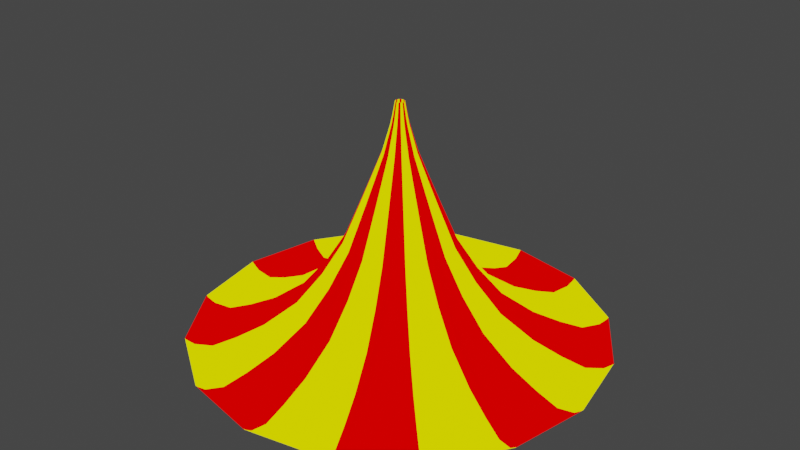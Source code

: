 # Source: FlyingCircusLona.blend  (saved by Blender 2.80.75; exported with 4.5.12 LTS)
import bpy
from mathutils import Matrix  # noqa: F401  (used for matrix-valued properties, if any)

bpy.ops.wm.read_factory_settings(use_empty=True)
scene = bpy.context.scene
scene.name = 'Scene'

# ---- collections
col_collection = bpy.data.collections.new('Collection'); scene.collection.children.link(col_collection)

# ---- images (referenced by path relative to the original .blend; pixels are not part of the script)
import os
ASSET_DIR = os.environ.get("B2B_ASSET_DIR", "")  # directory of the original .blend (textures are referenced by path, not embedded)
HERE = os.path.dirname(os.path.abspath(__file__))  # packed textures are extracted next to this script under _unpacked/

def load_image(name, relpath, width, height, colorspace="sRGB"):
    """Load a texture the original file referenced (path relative to the .blend, or extracted next to this script)."""
    p = next((c for c in (os.path.join(HERE, relpath), os.path.join(ASSET_DIR, relpath)) if relpath and os.path.exists(c)), "")
    if p:
        img = bpy.data.images.load(p, check_existing=True)
        img.name = name
    else:  # same state as the original file: an image datablock whose file is absent (Cycles renders it pink)
        img = bpy.data.images.new(name, width, height)
        img.source = "FILE"
        img.filepath = "//" + (relpath or name)
    img.colorspace_settings.name = colorspace
    return img
img_galaxytexture_png = load_image('GalaxyTexture.png', 'GalaxyTexture.png', 1024, 1024, 'sRGB')

# ---- materials (node trees are filled in below, after node groups)
mat_material_001 = bpy.data.materials.new('Material.001')
mat_material_001.use_transparent_shadow = False
mat_material_002 = bpy.data.materials.new('Material.002')
mat_material_002.use_transparent_shadow = False
mat_material_005 = bpy.data.materials.new('Material.005')
mat_material_005.use_transparent_shadow = False
mat_estrelado = bpy.data.materials.new('Estrelado')
mat_estrelado.use_transparent_shadow = False
mat_estrelado.diffuse_color = (1.0, 1.0, 1.0, 1.0)

# ---- material node trees
mat_material_001.use_nodes = True; mat_material_001.node_tree.nodes.clear()
_N = mat_material_001.node_tree.nodes; _L = mat_material_001.node_tree.links
n0 = _N.new('ShaderNodeOutputMaterial'); n0.name = 'Material Output'; n0.location = (300, 300)
n1 = _N.new('ShaderNodeEmission'); n1.name = 'Emission'; n1.location = (10, 300)
n1.inputs[0].default_value = (1.0, 0.0, 0.0, 1.0)
_L.new(n1.outputs[0], n0.inputs[0])
n0.is_active_output = True
mat_material_002.use_nodes = True; mat_material_002.node_tree.nodes.clear()
_N = mat_material_002.node_tree.nodes; _L = mat_material_002.node_tree.links
n0 = _N.new('ShaderNodeOutputMaterial'); n0.name = 'Material Output'; n0.location = (300, 300)
n1 = _N.new('ShaderNodeEmission'); n1.name = 'Emission'; n1.location = (10, 300)
n1.inputs[0].default_value = (0.0, 0.0, 0.0, 1.0)
_L.new(n1.outputs[0], n0.inputs[0])
n0.is_active_output = True
mat_material_005.use_nodes = True; mat_material_005.node_tree.nodes.clear()
_N = mat_material_005.node_tree.nodes; _L = mat_material_005.node_tree.links
n0 = _N.new('ShaderNodeOutputMaterial'); n0.name = 'Material Output'; n0.location = (300, 300)
n1 = _N.new('ShaderNodeEmission'); n1.name = 'Emission'; n1.location = (10, 300)
n1.inputs[0].default_value = (1.0, 1.0, 0.0, 1.0)
_L.new(n1.outputs[0], n0.inputs[0])
n0.is_active_output = True
mat_estrelado.use_nodes = True; mat_estrelado.node_tree.nodes.clear()
_N = mat_estrelado.node_tree.nodes; _L = mat_estrelado.node_tree.links
n0 = _N.new('ShaderNodeTexImage'); n0.name = 'Image Texture'; n0.location = (-114, 290)
n0.image = img_galaxytexture_png
n1 = _N.new('ShaderNodeOutputMaterial'); n1.name = 'Material Output'; n1.location = (271, 470)
n2 = _N.new('ShaderNodeEmission'); n2.name = 'Emission'; n2.location = (141, 309)
n2.inputs[0].default_value = (0.0, 0.0, 0.0, 1.0)
_L.new(n2.outputs[0], n1.inputs[0])
n1.is_active_output = True

# ---- world
world_world = bpy.data.worlds.new('World'); scene.world = world_world
world_world.use_nodes = True; world_world.node_tree.nodes.clear()
_N = world_world.node_tree.nodes; _L = world_world.node_tree.links
n0 = _N.new('ShaderNodeOutputWorld'); n0.name = 'World Output'; n0.location = (300, 300)
n1 = _N.new('ShaderNodeBackground'); n1.name = 'Background'; n1.location = (10, 300)
n1.inputs[0].default_value = (0.05088, 0.05088, 0.05088, 1.0)
_L.new(n1.outputs[0], n0.inputs[0])
n0.is_active_output = True
world_world.color = (0.05088, 0.05088, 0.05088)
world_world.use_sun_shadow = False
world_world.sun_shadow_jitter_overblur = 0.0

# ---- meshes
me_cylinder_043 = bpy.data.meshes.new('Cylinder.043')
me_cylinder_043.from_pydata([(-59.23, 143.0, 160.5), (-109.4, 109.4, 160.5), (-143.0, 59.23, 160.5), (-154.8, 0.0001031, 160.5), (-143.0, -59.23, 160.5), (-109.4, -109.4, 160.5), (-59.23, -143.0, 160.5), (-6.239e-05, -154.8, 160.5), (59.23, -143.0, 160.5), (109.4, -109.4, 160.5), (143.0, -59.23, 160.5), (154.8, -3.468e-05, 160.5), (143.0, 59.23, 160.5), (109.4, 109.4, 160.5), (59.23, 143.0, 160.5), (-1.196e-05, 154.8, 160.5), (-58.83, 142.0, 159.2), (-108.7, 108.7, 159.2), (-142.0, 58.83, 159.2), (-153.7, 0.0001024, 159.2), (-142.0, -58.83, 159.2), (-108.7, -108.7, 159.2), (-58.83, -142.0, 159.2), (-6.195e-05, -153.7, 159.2), (58.83, -142.0, 159.2), (108.7, -108.7, 159.2), (142.0, -58.83, 159.2), (153.7, -3.439e-05, 159.2), (142.0, 58.83, 159.2), (108.7, 108.7, 159.2), (58.83, 142.0, 159.2), (-1.186e-05, 153.7, 159.2), (-45.34, 109.4, 159.1), (-83.77, 83.77, 159.1), (-109.4, 45.34, 159.1), (-118.5, 8.068e-05, 159.1), (-109.4, -45.34, 159.1), (-83.77, -83.77, 159.1), (-45.34, -109.4, 159.1), (-4.689e-05, -118.5, 159.1), (45.34, -109.4, 159.1), (83.77, -83.77, 159.1), (109.4, -45.34, 159.1), (118.5, -2.477e-05, 159.1), (109.4, 45.34, 159.1), (83.77, 83.77, 159.1), (45.34, 109.4, 159.1), (-8.283e-06, 118.5, 159.1), (-7.615, 18.38, 281.1), (-14.07, 14.07, 281.1), (-18.38, 7.615, 281.1), (-19.9, 2.042e-05, 281.1), (-18.38, -7.615, 281.1), (-14.07, -14.07, 281.1), (-7.615, -18.38, 281.1), (-7.135e-06, -19.9, 281.1), (7.615, -18.38, 281.1), (14.07, -14.07, 281.1), (18.38, -7.615, 281.1), (19.9, 2.704e-06, 281.1), (18.38, 7.615, 281.1), (14.07, 14.07, 281.1), (7.615, 18.38, 281.1), (-6.517e-07, 19.9, 281.1), (-2.486, 6.002, 320.1), (-4.594, 4.594, 320.1), (-6.002, 2.486, 320.1), (-6.497, 1.252e-05, 320.1), (-6.002, -2.486, 320.1), (-4.594, -4.594, 320.1), (-2.486, -6.002, 320.1), (-1.799e-06, -6.497, 320.1), (2.486, -6.002, 320.1), (4.594, -4.594, 320.1), (6.002, -2.486, 320.1), (6.497, 6.741e-06, 320.1), (6.002, 2.486, 320.1), (4.594, 4.594, 320.1), (2.486, 6.002, 320.1), (3.175e-07, 6.497, 320.1), (-1.309, 3.161, 336.0), (-2.419, 2.419, 336.0), (-3.161, 1.309, 336.0), (-3.421, 1.072e-05, 336.0), (-3.161, -1.309, 336.0), (-2.419, -2.419, 336.0), (-1.309, -3.161, 336.0), (-5.449e-07, -3.421, 336.0), (1.309, -3.161, 336.0), (2.419, -2.419, 336.0), (3.161, -1.309, 336.0), (3.421, 7.672e-06, 336.0), (3.161, 1.309, 336.0), (2.419, 2.419, 336.0), (1.309, 3.161, 336.0), (5.698e-07, 3.421, 336.0), (8.67, -8.67, 300.3), (-11.33, 4.692, 300.3), (-12.26, 1.59e-05, 300.3), (11.33, -4.692, 300.3), (-11.33, -4.692, 300.3), (12.26, 4.983e-06, 300.3), (-8.67, -8.67, 300.3), (11.33, 4.692, 300.3), (-4.692, -11.33, 300.3), (-1.296e-07, 12.26, 300.3), (8.67, 8.67, 300.3), (-4.692, 11.33, 300.3), (-4.125e-06, -12.26, 300.3), (4.692, 11.33, 300.3), (-8.67, 8.67, 300.3), (4.692, -11.33, 300.3), (4.808, -1.991, 326.1), (-4.808, -1.991, 326.1), (5.204, 7.135e-06, 326.1), (-3.68, -3.68, 326.1), (4.808, 1.991, 326.1), (-1.991, -4.808, 326.1), (4.246e-07, 5.204, 326.1), (3.68, 3.68, 326.1), (-1.991, 4.808, 326.1), (-1.271e-06, -5.204, 326.1), (1.991, 4.808, 326.1), (-3.68, 3.68, 326.1), (1.991, -4.808, 326.1), (-4.808, 1.991, 326.1), (3.68, -3.68, 326.1), (-5.204, 1.177e-05, 326.1), (4.196, 7.44e-06, 331.5), (3.877, 1.606, 331.5), (2.967, 2.967, 331.5), (-8.599e-07, -4.196, 331.5), (1.606, -3.877, 331.5), (2.967, -2.967, 331.5), (3.877, -1.606, 331.5), (-3.877, -1.606, 331.5), (-2.967, -2.967, 331.5), (-1.606, -3.877, 331.5), (5.074e-07, 4.196, 331.5), (-1.606, 3.877, 331.5), (1.606, 3.877, 331.5), (-2.967, 2.967, 331.5), (-3.877, 1.606, 331.5), (-4.196, 1.117e-05, 331.5), (28.25, 68.19, 185.9), (-2.864e-05, -73.81, 185.9), (-52.19, 52.19, 185.9), (28.25, -68.19, 185.9), (-4.589e-06, 73.81, 185.9), (-68.19, 28.25, 185.9), (52.19, -52.19, 185.9), (-73.81, 5.323e-05, 185.9), (68.19, -28.25, 185.9), (-68.19, -28.25, 185.9), (73.81, -1.246e-05, 185.9), (-52.19, -52.19, 185.9), (68.19, 28.25, 185.9), (-28.25, -68.19, 185.9), (52.19, 52.19, 185.9), (-28.25, 68.19, 185.9), (137.0, 56.77, 155.2), (-56.77, -137.1, 155.2), (-1.132e-05, 148.3, 155.2), (104.9, 104.9, 155.2), (-56.77, 137.1, 155.2), (-5.966e-05, -148.3, 155.2), (56.77, 137.0, 155.2), (-104.9, 104.9, 155.2), (56.77, -137.1, 155.2), (-137.0, 56.77, 155.2), (104.9, -104.9, 155.2), (-148.3, 9.917e-05, 155.2), (137.0, -56.77, 155.2), (-137.1, -56.77, 155.2), (148.3, -3.287e-05, 155.2), (-104.9, -104.9, 155.2), (95.84, 95.84, 153.0), (-5.417e-05, -135.5, 153.0), (51.87, -125.2, 153.0), (95.84, -95.84, 153.0), (125.2, -51.87, 153.0), (135.5, -2.939e-05, 153.0), (125.2, 51.87, 153.0), (-51.87, -125.2, 153.0), (-1e-05, 135.5, 153.0), (-51.87, 125.2, 153.0), (51.87, 125.2, 153.0), (-95.84, 95.84, 153.0), (-125.2, 51.87, 153.0), (-135.5, 9.125e-05, 153.0), (-125.2, -51.87, 153.0), (-95.84, -95.84, 153.0), (15.28, -36.88, 232.6), (28.23, -28.23, 232.6), (36.88, -15.28, 232.6), (39.92, -3.026e-06, 232.6), (36.88, 15.28, 232.6), (28.23, 28.23, 232.6), (15.28, 36.88, 232.6), (-1.499e-05, -39.92, 232.6), (-28.23, 28.23, 232.6), (-1.982e-06, 39.92, 232.6), (-36.88, 15.28, 232.6), (-39.92, 3.25e-05, 232.6), (-36.88, -15.28, 232.6), (-28.23, -28.23, 232.6), (-15.28, -36.88, 232.6), (-15.28, 36.88, 232.6), (10.68, -25.79, 261.4), (19.74, -19.74, 261.4), (25.79, -10.68, 261.4), (27.92, 3.833e-07, 261.4), (25.79, 10.68, 261.4), (19.74, 19.74, 261.4), (10.68, 25.79, 261.4), (-1.025e-05, -27.92, 261.4), (-19.74, 19.74, 261.4), (-1.157e-06, 27.92, 261.4), (-25.79, 10.68, 261.4), (-27.92, 2.524e-05, 261.4), (-25.79, -10.68, 261.4), (-19.74, -19.74, 261.4), (-10.68, -25.79, 261.4), (-10.68, 25.79, 261.4), (37.52, 90.59, 168.6), (-3.85e-05, -98.06, 168.6), (-69.34, 69.34, 168.6), (-6.553e-06, 98.06, 168.6), (-90.59, 37.52, 168.6), (-98.06, 6.812e-05, 168.6), (-90.59, -37.52, 168.6), (-69.34, -69.34, 168.6), (-37.52, -90.59, 168.6), (-37.52, 90.59, 168.6), (37.52, -90.59, 168.6), (69.34, -69.34, 168.6), (90.59, -37.52, 168.6), (98.06, -1.916e-05, 168.6), (90.59, 37.52, 168.6), (69.34, 69.34, 168.6), (21.15, 51.05, 208.2), (-2.117e-05, -55.26, 208.2), (-39.07, 39.07, 208.2), (-3.161e-06, 55.26, 208.2), (-51.05, 21.15, 208.2), (-55.26, 4.188e-05, 208.2), (-51.05, -21.15, 208.2), (-39.07, -39.07, 208.2), (-21.15, -51.05, 208.2), (-21.15, 51.05, 208.2), (21.15, -51.05, 208.2), (39.07, -39.07, 208.2), (51.05, -21.15, 208.2), (55.26, -7.307e-06, 208.2), (51.05, 21.15, 208.2), (39.07, 39.07, 208.2)], [], [(12, 28, 29, 13), (10, 26, 27, 11), (4, 3, 19, 20), (252, 194, 195, 253), (204, 203, 219, 220), (253, 195, 196, 254), (254, 196, 197, 255), (248, 206, 199, 241), (241, 199, 192, 250), (250, 192, 193, 251), (251, 193, 194, 252), (14, 13, 29, 30), (0, 15, 31, 16), (6, 22, 23, 7), (6, 5, 21, 22), (11, 27, 28, 12), (2, 1, 17, 18), (8, 24, 25, 9), (3, 2, 18, 19), (9, 25, 26, 10), (1, 0, 16, 17), (7, 23, 24, 8), (15, 14, 30, 31), (5, 4, 20, 21), (182, 181, 43, 44), (191, 37, 38, 183), (176, 182, 44, 45), (185, 184, 47, 32), (177, 183, 38, 39), (29, 163, 166, 30), (16, 164, 167, 17), (178, 177, 39, 40), (30, 166, 162, 31), (17, 167, 169, 18), (179, 178, 40, 41), (18, 169, 171, 19), (180, 179, 41, 42), (19, 171, 173, 20), (181, 180, 42, 43), (20, 173, 175, 21), (213, 212, 60, 61), (69, 115, 117, 70), (223, 217, 63, 48), (215, 222, 54, 55), (208, 215, 55, 56), (209, 208, 56, 57), (210, 209, 57, 58), (211, 210, 58, 59), (212, 211, 59, 60), (77, 119, 122, 78), (111, 108, 71, 72), (64, 120, 123, 65), (62, 109, 105, 63), (49, 110, 97, 50), (133, 132, 88, 89), (50, 97, 98, 51), (99, 96, 73, 74), (51, 98, 100, 52), (101, 99, 74, 75), (52, 100, 102, 53), (103, 101, 75, 76), (53, 102, 104, 54), (106, 103, 76, 77), (107, 105, 79, 64), (108, 104, 70, 71), (72, 124, 126, 73), (127, 125, 142, 143), (134, 133, 89, 90), (68, 67, 127, 113), (128, 134, 90, 91), (198, 197, 213, 214), (129, 128, 91, 92), (247, 246, 204, 205), (117, 115, 136, 137), (130, 129, 92, 93), (139, 138, 95, 80), (131, 137, 86, 87), (122, 119, 130, 140), (123, 120, 139, 141), (132, 131, 87, 88), (118, 122, 140, 138), (125, 123, 141, 142), (74, 112, 114, 75), (100, 98, 67, 68), (75, 114, 116, 76), (248, 247, 205, 206), (76, 116, 119, 77), (79, 118, 120, 64), (70, 117, 121, 71), (166, 163, 176, 186), (167, 164, 185, 187), (71, 121, 124, 72), (243, 240, 198, 201), (244, 242, 200, 202), (111, 72, 73, 96), (245, 244, 202, 203), (73, 126, 112, 74), (113, 127, 143, 135), (126, 133, 134, 112), (98, 97, 66, 67), (124, 132, 133, 126), (97, 110, 65, 66), (105, 109, 78, 79), (121, 131, 132, 124), (110, 107, 64, 65), (109, 106, 77, 78), (117, 137, 131, 121), (118, 138, 139, 120), (116, 129, 130, 119), (104, 102, 69, 70), (114, 128, 129, 116), (100, 68, 69, 102), (112, 134, 128, 114), (246, 245, 203, 204), (25, 170, 172, 26), (143, 142, 82, 83), (24, 168, 170, 25), (142, 141, 81, 82), (138, 140, 94, 95), (23, 165, 168, 24), (141, 139, 80, 81), (140, 130, 93, 94), (22, 161, 165, 23), (31, 162, 164, 16), (28, 160, 163, 29), (137, 136, 85, 86), (27, 174, 160, 28), (136, 135, 84, 85), (26, 172, 174, 27), (200, 207, 223, 216), (206, 222, 215, 199), (201, 217, 223, 207), (196, 212, 213, 197), (222, 221, 53, 54), (195, 211, 212, 196), (221, 220, 52, 53), (194, 210, 211, 195), (220, 219, 51, 52), (193, 209, 210, 194), (219, 218, 50, 51), (192, 208, 209, 193), (218, 216, 49, 50), (217, 214, 62, 63), (199, 215, 208, 192), (161, 175, 191, 183), (174, 181, 182, 160), (115, 113, 135, 136), (172, 180, 181, 174), (143, 83, 84, 135), (170, 179, 180, 172), (66, 125, 127, 67), (168, 178, 179, 170), (65, 123, 125, 66), (78, 122, 118, 79), (165, 177, 178, 168), (223, 48, 49, 216), (213, 61, 62, 214), (161, 183, 177, 165), (162, 184, 185, 164), (160, 182, 176, 163), (191, 190, 36, 37), (190, 189, 35, 36), (189, 188, 34, 35), (188, 187, 33, 34), (184, 186, 46, 47), (187, 185, 32, 33), (186, 176, 45, 46), (203, 202, 218, 219), (202, 200, 216, 218), (201, 198, 214, 217), (242, 249, 207, 200), (240, 255, 197, 198), (243, 201, 207, 249), (206, 205, 221, 222), (205, 204, 220, 221), (226, 233, 159, 146), (232, 157, 145, 225), (239, 158, 144, 224), (227, 148, 159, 233), (238, 156, 158, 239), (22, 21, 175, 161), (237, 154, 156, 238), (175, 173, 190, 191), (236, 152, 154, 237), (173, 171, 189, 190), (235, 150, 152, 236), (171, 169, 188, 189), (234, 147, 150, 235), (169, 167, 187, 188), (162, 166, 186, 184), (225, 145, 147, 234), (48, 107, 110, 49), (54, 104, 108, 55), (61, 106, 109, 62), (63, 105, 107, 48), (60, 103, 106, 61), (231, 155, 157, 232), (59, 101, 103, 60), (230, 153, 155, 231), (58, 99, 101, 59), (229, 151, 153, 230), (57, 96, 99, 58), (228, 149, 151, 229), (56, 111, 96, 57), (226, 146, 149, 228), (224, 144, 148, 227), (55, 108, 111, 56), (68, 113, 115, 69), (46, 224, 227, 47), (33, 226, 228, 34), (34, 228, 229, 35), (35, 229, 230, 36), (36, 230, 231, 37), (37, 231, 232, 38), (39, 225, 234, 40), (40, 234, 235, 41), (41, 235, 236, 42), (42, 236, 237, 43), (43, 237, 238, 44), (44, 238, 239, 45), (47, 227, 233, 32), (45, 239, 224, 46), (38, 232, 225, 39), (33, 32, 233, 226), (148, 243, 249, 159), (144, 158, 255, 240), (146, 159, 249, 242), (153, 151, 245, 246), (151, 149, 244, 245), (149, 146, 242, 244), (148, 144, 240, 243), (157, 155, 247, 248), (155, 153, 246, 247), (150, 251, 252, 152), (147, 250, 251, 150), (145, 241, 250, 147), (157, 248, 241, 145), (156, 254, 255, 158), (154, 253, 254, 156), (152, 252, 253, 154)])
me_cylinder_043.polygons.foreach_set('material_index', [0, 0, 2, 0, 2, 2, 0, 0, 2, 0, 2, 2, 2, 0, 2, 2, 2, 0, 0, 2, 0, 2, 0, 0, 2, 2, 0, 2, 0, 2, 0, 2, 0, 2, 0, 0, 2, 2, 0, 0, 0, 2, 2, 0, 2, 0, 2, 0, 2, 2, 2, 0, 0, 2, 0, 0, 2, 2, 0, 0, 2, 2, 0, 2, 0, 0, 0, 2, 2, 0, 2, 2, 0, 2, 0, 2, 0, 2, 0, 2, 0, 2, 0, 2, 2, 2, 0, 2, 0, 2, 0, 2, 0, 2, 0, 0, 2, 2, 2, 0, 0, 2, 0, 2, 0, 2, 0, 2, 0, 2, 2, 0, 0, 2, 2, 0, 0, 2, 0, 2, 0, 2, 0, 2, 0, 2, 2, 0, 0, 0, 0, 2, 0, 2, 2, 0, 0, 2, 2, 0, 0, 2, 0, 2, 2, 2, 0, 0, 2, 2, 0, 0, 2, 0, 2, 0, 2, 0, 2, 0, 0, 2, 0, 2, 0, 0, 2, 0, 2, 0, 0, 2, 2, 2, 0, 0, 0, 2, 2, 0, 2, 2, 0, 0, 2, 2, 0, 0, 2, 0, 2, 0, 0, 2, 2, 0, 2, 2, 0, 0, 2, 2, 0, 0, 2, 0, 2, 0, 0, 2, 0, 2, 0, 2, 2, 0, 2, 0, 2, 0, 2, 2, 0, 0, 2, 2, 0, 2, 0, 2, 0, 2, 0, 2, 0, 2, 0, 0, 2, 0])
_uv = me_cylinder_043.uv_layers.new(name='UVMap')
_uv.uv.foreach_set('vector', [0.8025, 1.0, 0.8023, 1.0, 0.8649, 1.0, 0.8649, 1.0, 0.6774, 1.0, 0.6774, 1.0, 0.7401, 1.0, 0.7401, 1.0, 0.3024, 1.0, 0.2401, 1.0, 0.2399, 1.0, 0.3024, 1.0, 0.6774, 1.0, 0.6773, 1.0, 0.7401, 1.0, 0.7401, 1.0, 0.3023, 1.0, 0.2421, 1.0, 0.2408, 1.0, 0.3024, 1.0, 0.7401, 1.0, 0.7401, 1.0, 0.8025, 1.0, 0.8025, 1.0, 0.8025, 1.0, 0.8025, 1.0, 0.8649, 1.0, 0.8649, 1.0, 0.4274, 1.0, 0.4274, 1.0, 0.4898, 1.0, 0.49, 1.0, 0.49, 1.0, 0.4898, 1.0, 0.5524, 1.0, 0.5524, 1.0, 0.5524, 1.0, 0.5524, 1.0, 0.6149, 1.0, 0.6149, 1.0, 0.6149, 1.0, 0.6149, 1.0, 0.6773, 1.0, 0.6774, 1.0, 0.9274, 1.0, 0.8649, 1.0, 0.8649, 1.0, 0.9274, 1.0, 0.05239, 1.0, 0.0, 1.0, -2.281e-09, 1.0, 0.05239, 1.0, 0.4274, 1.0, 0.4274, 1.0, 0.4901, 1.0, 0.4901, 1.0, 0.4274, 1.0, 0.3649, 1.0, 0.3647, 1.0, 0.4274, 1.0, 0.7401, 1.0, 0.7401, 1.0, 0.8023, 1.0, 0.8025, 1.0, 0.1774, 1.0, 0.1149, 1.0, 0.1148, 1.0, 0.1774, 1.0, 0.5524, 1.0, 0.5524, 1.0, 0.6149, 1.0, 0.6149, 1.0, 0.2401, 1.0, 0.1774, 1.0, 0.1774, 1.0, 0.2399, 1.0, 0.6149, 1.0, 0.6149, 1.0, 0.6774, 1.0, 0.6774, 1.0, 0.1149, 1.0, 0.05239, 1.0, 0.05239, 1.0, 0.1148, 1.0, 0.4901, 1.0, 0.4901, 1.0, 0.5524, 1.0, 0.5524, 1.0, 0.9798, 1.0, 0.9274, 1.0, 0.9274, 1.0, 0.9798, 1.0, 0.3649, 1.0, 0.3024, 1.0, 0.3024, 1.0, 0.3647, 1.0, 0.8035, 1.0, 0.74, 1.0, 0.74, 1.0, 0.8029, 1.0, 0.3662, 1.0, 0.3683, 1.0, 0.4274, 1.0, 0.4274, 1.0, 0.8649, 1.0, 0.8035, 1.0, 0.8029, 1.0, 0.8649, 1.0, 0.05235, 1.0, 0.0001304, 1.0, -1.824e-10, 1.0, 0.05242, 1.0, 0.49, 1.0, 0.4274, 1.0, 0.4274, 1.0, 0.49, 1.0, 0.8649, 1.0, 0.8649, 1.0, 0.9274, 1.0, 0.9274, 1.0, 0.05239, 1.0, 0.0524, 1.0, 0.1147, 1.0, 0.1148, 1.0, 0.5524, 1.0, 0.49, 1.0, 0.49, 1.0, 0.5524, 1.0, 0.9274, 1.0, 0.9274, 1.0, 0.9798, 1.0, 0.9798, 1.0, 0.1148, 1.0, 0.1147, 1.0, 0.1774, 1.0, 0.1774, 1.0, 0.6149, 1.0, 0.5524, 1.0, 0.5524, 1.0, 0.6149, 1.0, 0.1774, 1.0, 0.1774, 1.0, 0.2398, 1.0, 0.2399, 1.0, 0.6774, 1.0, 0.6149, 1.0, 0.6149, 1.0, 0.6774, 1.0, 0.2399, 1.0, 0.2398, 1.0, 0.3024, 1.0, 0.3024, 1.0, 0.74, 1.0, 0.6774, 1.0, 0.6774, 1.0, 0.74, 1.0, 0.3024, 1.0, 0.3024, 1.0, 0.3646, 1.0, 0.3647, 1.0, 0.8649, 1.0, 0.8025, 1.0, 0.8024, 1.0, 0.8649, 1.0, 0.3649, 1.0, 0.3649, 1.0, 0.4274, 1.0, 0.4274, 1.0, 0.05238, 1.0, 0.0, 1.0, 0.0, 1.0, 0.05238, 1.0, 0.4897, 1.0, 0.4274, 1.0, 0.4274, 1.0, 0.4898, 1.0, 0.5524, 1.0, 0.4897, 1.0, 0.4898, 1.0, 0.5524, 1.0, 0.6149, 1.0, 0.5524, 1.0, 0.5524, 1.0, 0.6149, 1.0, 0.6773, 1.0, 0.6149, 1.0, 0.6149, 1.0, 0.6773, 1.0, 0.74, 1.0, 0.6773, 1.0, 0.6773, 1.0, 0.74, 1.0, 0.8025, 1.0, 0.74, 1.0, 0.74, 1.0, 0.8024, 1.0, 0.8649, 1.0, 0.8649, 1.0, 0.9274, 1.0, 0.9275, 1.0, 0.5524, 1.0, 0.4899, 1.0, 0.49, 1.0, 0.5524, 1.0, 0.05238, 1.0, 0.05238, 1.0, 0.1149, 1.0, 0.1149, 1.0, 0.9273, 1.0, 0.9275, 1.0, 0.9798, 1.0, 0.9798, 1.0, 0.1149, 1.0, 0.1149, 1.0, 0.1774, 1.0, 0.1773, 1.0, 0.6149, 1.0, 0.5524, 1.0, 0.5524, 1.0, 0.6149, 1.0, 0.1773, 1.0, 0.1774, 1.0, 0.2401, 1.0, 0.2402, 1.0, 0.6772, 1.0, 0.6149, 1.0, 0.6149, 1.0, 0.6773, 1.0, 0.2402, 1.0, 0.2401, 1.0, 0.3024, 1.0, 0.3024, 1.0, 0.74, 1.0, 0.6772, 1.0, 0.6773, 1.0, 0.74, 1.0, 0.3024, 1.0, 0.3024, 1.0, 0.3649, 1.0, 0.365, 1.0, 0.8024, 1.0, 0.74, 1.0, 0.74, 1.0, 0.8025, 1.0, 0.365, 1.0, 0.3649, 1.0, 0.4274, 1.0, 0.4274, 1.0, 0.8649, 1.0, 0.8024, 1.0, 0.8025, 1.0, 0.8649, 1.0, 0.05265, 1.0, 0.002782, 1.0, 0.003501, 1.0, 0.05238, 1.0, 0.4899, 1.0, 0.4274, 1.0, 0.4274, 1.0, 0.49, 1.0, 0.5524, 1.0, 0.5524, 1.0, 0.6149, 1.0, 0.6149, 1.0, 0.2401, 1.0, 0.1774, 1.0, 0.1774, 1.0, 0.2401, 1.0, 0.6774, 1.0, 0.6149, 1.0, 0.6149, 1.0, 0.6774, 1.0, 0.3024, 1.0, 0.2401, 1.0, 0.2401, 1.0, 0.3024, 1.0, 0.7401, 1.0, 0.6774, 1.0, 0.6774, 1.0, 0.7401, 1.0, 0.9272, 1.0, 0.8649, 1.0, 0.8649, 1.0, 0.9274, 1.0, 0.8025, 1.0, 0.7401, 1.0, 0.7401, 1.0, 0.8025, 1.0, 0.3665, 1.0, 0.3023, 1.0, 0.3023, 1.0, 0.3657, 1.0, 0.4274, 1.0, 0.3649, 1.0, 0.3649, 1.0, 0.4274, 1.0, 0.8649, 1.0, 0.8025, 1.0, 0.8025, 1.0, 0.8649, 1.0, 0.05239, 1.0, 0.0, 1.0, 0.0, 1.0, 0.05239, 1.0, 0.4902, 1.0, 0.4274, 1.0, 0.4274, 1.0, 0.4901, 1.0, 0.9274, 1.0, 0.8649, 1.0, 0.8649, 1.0, 0.9275, 1.0, 0.1149, 1.0, 0.05238, 1.0, 0.05239, 1.0, 0.1149, 1.0, 0.5524, 1.0, 0.4902, 1.0, 0.4901, 1.0, 0.5524, 1.0, 0.9798, 1.0, 0.9274, 1.0, 0.9275, 1.0, 0.9798, 1.0, 0.1774, 1.0, 0.1149, 1.0, 0.1149, 1.0, 0.1774, 1.0, 0.6773, 1.0, 0.6773, 1.0, 0.7401, 1.0, 0.74, 1.0, 0.3024, 1.0, 0.2401, 1.0, 0.2401, 1.0, 0.3024, 1.0, 0.74, 1.0, 0.7401, 1.0, 0.8025, 1.0, 0.8025, 1.0, 0.4274, 1.0, 0.3665, 1.0, 0.3657, 1.0, 0.4274, 1.0, 0.8025, 1.0, 0.8025, 1.0, 0.8649, 1.0, 0.8649, 1.0, 0.003501, 1.0, 0.0, 1.0, 0.05238, 1.0, 0.05238, 1.0, 0.4274, 1.0, 0.4274, 1.0, 0.4901, 1.0, 0.49, 1.0, 0.9274, 1.0, 0.8649, 1.0, 0.8649, 1.0, 0.9273, 1.0, 0.1147, 1.0, 0.0524, 1.0, 0.05235, 1.0, 0.1153, 1.0, 0.49, 1.0, 0.4901, 1.0, 0.5524, 1.0, 0.5524, 1.0, 0.9786, 1.0, 0.9273, 1.0, 0.9272, 1.0, 0.9786, 1.0, 0.1774, 1.0, 0.1149, 1.0, 0.1149, 1.0, 0.1774, 1.0, 0.5524, 1.0, 0.5524, 1.0, 0.6149, 1.0, 0.6149, 1.0, 0.2437, 1.0, 0.1774, 1.0, 0.1774, 1.0, 0.2421, 1.0, 0.6149, 1.0, 0.6149, 1.0, 0.6773, 1.0, 0.6773, 1.0, 0.3024, 1.0, 0.2401, 1.0, 0.2401, 1.0, 0.3024, 1.0, 0.6149, 1.0, 0.6149, 1.0, 0.6774, 1.0, 0.6773, 1.0, 0.2401, 1.0, 0.1774, 1.0, 0.1774, 1.0, 0.2401, 1.0, 0.5524, 1.0, 0.5524, 1.0, 0.6149, 1.0, 0.6149, 1.0, 0.1774, 1.0, 0.1149, 1.0, 0.1149, 1.0, 0.1774, 1.0, 0.9798, 1.0, 0.9275, 1.0, 0.9275, 1.0, 0.9798, 1.0, 0.4901, 1.0, 0.4902, 1.0, 0.5524, 1.0, 0.5524, 1.0, 0.1149, 1.0, 0.05265, 1.0, 0.05238, 1.0, 0.1149, 1.0, 0.9275, 1.0, 0.8649, 1.0, 0.8649, 1.0, 0.9275, 1.0, 0.4274, 1.0, 0.4274, 1.0, 0.4902, 1.0, 0.4901, 1.0, 0.0, 1.0, 0.0, 1.0, 0.05239, 1.0, 0.05238, 1.0, 0.8025, 1.0, 0.8025, 1.0, 0.8649, 1.0, 0.8649, 1.0, 0.4274, 1.0, 0.3649, 1.0, 0.3649, 1.0, 0.4274, 1.0, 0.7401, 1.0, 0.7401, 1.0, 0.8025, 1.0, 0.8025, 1.0, 0.3024, 1.0, 0.3024, 1.0, 0.3649, 1.0, 0.3649, 1.0, 0.6773, 1.0, 0.6774, 1.0, 0.7401, 1.0, 0.7401, 1.0, 0.3023, 1.0, 0.2437, 1.0, 0.2421, 1.0, 0.3023, 1.0, 0.6149, 1.0, 0.6149, 1.0, 0.6774, 1.0, 0.6774, 1.0, 0.2401, 1.0, 0.1774, 1.0, 0.1774, 1.0, 0.2401, 1.0, 0.5524, 1.0, 0.5524, 1.0, 0.6149, 1.0, 0.6149, 1.0, 0.1774, 1.0, 0.1149, 1.0, 0.1149, 1.0, 0.1774, 1.0, 0.9798, 1.0, 0.9275, 1.0, 0.9274, 1.0, 0.9798, 1.0, 0.4901, 1.0, 0.4901, 1.0, 0.5524, 1.0, 0.5524, 1.0, 0.1149, 1.0, 0.05239, 1.0, 0.05239, 1.0, 0.1149, 1.0, 0.9275, 1.0, 0.8649, 1.0, 0.8649, 1.0, 0.9274, 1.0, 0.4274, 1.0, 0.4274, 1.0, 0.4901, 1.0, 0.4901, 1.0, -2.281e-09, 1.0, -4.703e-10, 1.0, 0.0524, 1.0, 0.05239, 1.0, 0.8023, 1.0, 0.803, 1.0, 0.8649, 1.0, 0.8649, 1.0, 0.4274, 1.0, 0.3649, 1.0, 0.3649, 1.0, 0.4274, 1.0, 0.7401, 1.0, 0.7401, 1.0, 0.803, 1.0, 0.8023, 1.0, 0.3649, 1.0, 0.3024, 1.0, 0.3024, 1.0, 0.3649, 1.0, 0.6774, 1.0, 0.6774, 1.0, 0.7401, 1.0, 0.7401, 1.0, 0.1149, 1.0, 0.05256, 1.0, 0.05238, 1.0, 0.1149, 1.0, 0.4274, 1.0, 0.4274, 1.0, 0.4897, 1.0, 0.4898, 1.0, 0.0029, 1.0, 0.0, 1.0, 0.05238, 1.0, 0.05256, 1.0, 0.8025, 1.0, 0.8025, 1.0, 0.8649, 1.0, 0.8649, 1.0, 0.4274, 1.0, 0.3652, 1.0, 0.365, 1.0, 0.4274, 1.0, 0.7401, 1.0, 0.74, 1.0, 0.8025, 1.0, 0.8025, 1.0, 0.3652, 1.0, 0.3024, 1.0, 0.3024, 1.0, 0.365, 1.0, 0.6773, 1.0, 0.6773, 1.0, 0.74, 1.0, 0.7401, 1.0, 0.3024, 1.0, 0.2408, 1.0, 0.2402, 1.0, 0.3024, 1.0, 0.6149, 1.0, 0.6149, 1.0, 0.6773, 1.0, 0.6773, 1.0, 0.2408, 1.0, 0.1774, 1.0, 0.1773, 1.0, 0.2402, 1.0, 0.5524, 1.0, 0.5524, 1.0, 0.6149, 1.0, 0.6149, 1.0, 0.1774, 1.0, 0.1149, 1.0, 0.1149, 1.0, 0.1773, 1.0, 0.9781, 1.0, 0.9274, 1.0, 0.9273, 1.0, 0.9798, 1.0, 0.4898, 1.0, 0.4897, 1.0, 0.5524, 1.0, 0.5524, 1.0, 0.4274, 1.0, 0.3646, 1.0, 0.3662, 1.0, 0.4274, 1.0, 0.7401, 1.0, 0.74, 1.0, 0.8035, 1.0, 0.803, 1.0, 0.3649, 1.0, 0.3024, 1.0, 0.3024, 1.0, 0.3649, 1.0, 0.6774, 1.0, 0.6774, 1.0, 0.74, 1.0, 0.7401, 1.0, 0.2401, 1.0, 0.2401, 1.0, 0.3024, 1.0, 0.3024, 1.0, 0.6149, 1.0, 0.6149, 1.0, 0.6774, 1.0, 0.6774, 1.0, 0.1774, 1.0, 0.1774, 1.0, 0.2401, 1.0, 0.2401, 1.0, 0.5524, 1.0, 0.5524, 1.0, 0.6149, 1.0, 0.6149, 1.0, 0.1149, 1.0, 0.1149, 1.0, 0.1774, 1.0, 0.1774, 1.0, 0.9275, 1.0, 0.9274, 1.0, 0.9798, 1.0, 0.9798, 1.0, 0.4901, 1.0, 0.49, 1.0, 0.5524, 1.0, 0.5524, 1.0, 0.05238, 1.0, 0.05238, 1.0, 0.1149, 1.0, 0.1149, 1.0, 0.8649, 1.0, 0.8649, 1.0, 0.9273, 1.0, 0.9274, 1.0, 0.4274, 1.0, 0.4274, 1.0, 0.49, 1.0, 0.4901, 1.0, -4.703e-10, 1.0, 0.0001304, 1.0, 0.05235, 1.0, 0.0524, 1.0, 0.803, 1.0, 0.8035, 1.0, 0.8649, 1.0, 0.8649, 1.0, 0.3662, 1.0, 0.3025, 1.0, 0.3028, 1.0, 0.3683, 1.0, 0.3025, 1.0, 0.2425, 1.0, 0.2465, 1.0, 0.3028, 1.0, 0.2425, 1.0, 0.1774, 1.0, 0.1774, 1.0, 0.2465, 1.0, 0.1774, 1.0, 0.1153, 1.0, 0.115, 1.0, 0.1774, 1.0, 0.9796, 1.0, 0.9273, 1.0, 0.9273, 1.0, 0.9798, 1.0, 0.1153, 1.0, 0.05235, 1.0, 0.05242, 1.0, 0.115, 1.0, 0.9273, 1.0, 0.8649, 1.0, 0.8649, 1.0, 0.9273, 1.0, 0.2421, 1.0, 0.1774, 1.0, 0.1774, 1.0, 0.2408, 1.0, 0.1774, 1.0, 0.1149, 1.0, 0.1149, 1.0, 0.1774, 1.0, 0.9786, 1.0, 0.9272, 1.0, 0.9274, 1.0, 0.9781, 1.0, 0.1149, 1.0, 0.05251, 1.0, 0.05256, 1.0, 0.1149, 1.0, 0.9273, 1.0, 0.8649, 1.0, 0.8649, 1.0, 0.9272, 1.0, 0.001591, 1.0, 0.0029, 1.0, 0.05256, 1.0, 0.05251, 1.0, 0.4274, 1.0, 0.3657, 1.0, 0.3652, 1.0, 0.4274, 1.0, 0.3657, 1.0, 0.3023, 1.0, 0.3024, 1.0, 0.3652, 1.0, 0.115, 1.0, 0.05241, 1.0, 0.0524, 1.0, 0.1149, 1.0, 0.4274, 1.0, 0.4274, 1.0, 0.49, 1.0, 0.49, 1.0, 0.8649, 1.0, 0.8649, 1.0, 0.9273, 1.0, 0.9273, 1.0, 0.0001851, 1.0, 0.0001868, 1.0, 0.0524, 1.0, 0.05241, 1.0, 0.8027, 1.0, 0.8026, 1.0, 0.8649, 1.0, 0.8649, 1.0, 0.4274, 1.0, 0.3647, 1.0, 0.3646, 1.0, 0.4274, 1.0, 0.7401, 1.0, 0.7401, 1.0, 0.8026, 1.0, 0.8027, 1.0, 0.3646, 1.0, 0.3024, 1.0, 0.3025, 1.0, 0.3662, 1.0, 0.6774, 1.0, 0.6774, 1.0, 0.7401, 1.0, 0.7401, 1.0, 0.3024, 1.0, 0.2398, 1.0, 0.2425, 1.0, 0.3025, 1.0, 0.6149, 1.0, 0.6149, 1.0, 0.6774, 1.0, 0.6774, 1.0, 0.2398, 1.0, 0.1774, 1.0, 0.1774, 1.0, 0.2425, 1.0, 0.5524, 1.0, 0.5524, 1.0, 0.6149, 1.0, 0.6149, 1.0, 0.1774, 1.0, 0.1147, 1.0, 0.1153, 1.0, 0.1774, 1.0, 0.9798, 1.0, 0.9274, 1.0, 0.9273, 1.0, 0.9796, 1.0, 0.49, 1.0, 0.49, 1.0, 0.5524, 1.0, 0.5524, 1.0, 0.05238, 1.0, 0.05265, 1.0, 0.1149, 1.0, 0.1149, 1.0, 0.4274, 1.0, 0.4274, 1.0, 0.4899, 1.0, 0.4898, 1.0, 0.8649, 1.0, 0.8649, 1.0, 0.9275, 1.0, 0.9273, 1.0, 0.0, 1.0, 0.002782, 1.0, 0.05265, 1.0, 0.05238, 1.0, 0.8024, 1.0, 0.8024, 1.0, 0.8649, 1.0, 0.8649, 1.0, 0.3679, 1.0, 0.3673, 1.0, 0.4274, 1.0, 0.4274, 1.0, 0.74, 1.0, 0.74, 1.0, 0.8024, 1.0, 0.8024, 1.0, 0.3026, 1.0, 0.3024, 1.0, 0.3673, 1.0, 0.3679, 1.0, 0.6773, 1.0, 0.6772, 1.0, 0.74, 1.0, 0.74, 1.0, 0.246, 1.0, 0.2453, 1.0, 0.3024, 1.0, 0.3026, 1.0, 0.6149, 1.0, 0.6149, 1.0, 0.6772, 1.0, 0.6773, 1.0, 0.1774, 1.0, 0.1774, 1.0, 0.2453, 1.0, 0.246, 1.0, 0.5524, 1.0, 0.5524, 1.0, 0.6149, 1.0, 0.6149, 1.0, 0.115, 1.0, 0.1149, 1.0, 0.1774, 1.0, 0.1774, 1.0, 0.9273, 1.0, 0.9273, 1.0, 0.9796, 1.0, 0.9796, 1.0, 0.4898, 1.0, 0.4899, 1.0, 0.5524, 1.0, 0.5524, 1.0, 0.3024, 1.0, 0.3024, 1.0, 0.3649, 1.0, 0.3649, 1.0, 0.9273, 1.0, 0.9273, 1.0, 0.9796, 1.0, 0.9798, 1.0, 0.115, 1.0, 0.115, 1.0, 0.1774, 1.0, 0.1774, 1.0, 0.1774, 1.0, 0.1774, 1.0, 0.246, 1.0, 0.2465, 1.0, 0.2465, 1.0, 0.246, 1.0, 0.3026, 1.0, 0.3028, 1.0, 0.3028, 1.0, 0.3026, 1.0, 0.3679, 1.0, 0.3683, 1.0, 0.3683, 1.0, 0.3679, 1.0, 0.4274, 1.0, 0.4274, 1.0, 0.49, 1.0, 0.49, 1.0, 0.5524, 1.0, 0.5524, 1.0, 0.5524, 1.0, 0.5524, 1.0, 0.6149, 1.0, 0.6149, 1.0, 0.6149, 1.0, 0.6149, 1.0, 0.6774, 1.0, 0.6774, 1.0, 0.6774, 1.0, 0.6774, 1.0, 0.7401, 1.0, 0.74, 1.0, 0.74, 1.0, 0.7401, 1.0, 0.8027, 1.0, 0.8029, 1.0, 0.8029, 1.0, 0.8027, 1.0, 0.8649, 1.0, 0.8649, 1.0, -1.824e-10, 1.0, 0.0001851, 1.0, 0.05241, 1.0, 0.05242, 1.0, 0.8649, 1.0, 0.8649, 1.0, 0.9273, 1.0, 0.9273, 1.0, 0.4274, 1.0, 0.4274, 1.0, 0.49, 1.0, 0.49, 1.0, 0.115, 1.0, 0.05242, 1.0, 0.05241, 1.0, 0.115, 1.0, 0.0001868, 1.0, 0.001591, 1.0, 0.05251, 1.0, 0.0524, 1.0, 0.9273, 1.0, 0.8649, 1.0, 0.8649, 1.0, 0.9273, 1.0, 0.1149, 1.0, 0.0524, 1.0, 0.05251, 1.0, 0.1149, 1.0, 0.3024, 1.0, 0.2453, 1.0, 0.2437, 1.0, 0.3023, 1.0, 0.2453, 1.0, 0.1774, 1.0, 0.1774, 1.0, 0.2437, 1.0, 0.1774, 1.0, 0.1149, 1.0, 0.1149, 1.0, 0.1774, 1.0, 0.9796, 1.0, 0.9273, 1.0, 0.9273, 1.0, 0.9786, 1.0, 0.4274, 1.0, 0.3673, 1.0, 0.3665, 1.0, 0.4274, 1.0, 0.3673, 1.0, 0.3024, 1.0, 0.3023, 1.0, 0.3665, 1.0, 0.6149, 1.0, 0.6149, 1.0, 0.6774, 1.0, 0.6774, 1.0, 0.5524, 1.0, 0.5524, 1.0, 0.6149, 1.0, 0.6149, 1.0, 0.49, 1.0, 0.49, 1.0, 0.5524, 1.0, 0.5524, 1.0, 0.4274, 1.0, 0.4274, 1.0, 0.49, 1.0, 0.49, 1.0, 0.8026, 1.0, 0.8025, 1.0, 0.8649, 1.0, 0.8649, 1.0, 0.7401, 1.0, 0.7401, 1.0, 0.8025, 1.0, 0.8026, 1.0, 0.6774, 1.0, 0.6774, 1.0, 0.7401, 1.0, 0.7401, 1.0])
me_cylinder_043.materials.append(mat_material_001)
me_cylinder_043.materials.append(mat_material_002)
me_cylinder_043.materials.append(mat_material_005)
me_cylinder_043.materials.append(mat_estrelado)
me_cylinder_043.use_remesh_preserve_volume = False
me_cylinder_043.use_remesh_preserve_attributes = False
me_cylinder_043.use_mirror_vertex_groups = False
me_cylinder_043.update()

# ---- objects
ob_lona = bpy.data.objects.new('Lona', me_cylinder_043)

# ---- transforms, parenting, visibility, modifiers, constraints
ob_lona.location = (0.0, 0.0, 0.0)
ob_lona.lineart.crease_threshold = 0.0

# ---- collection membership
col_collection.objects.link(ob_lona)

# ---- scene / render settings (as saved in the file)
scene.frame_start = 1; scene.frame_end = 250; scene.frame_set(1)
scene.render.engine = 'BLENDER_EEVEE_NEXT'
scene.cycles.use_denoising = False
scene.cycles.samples = 128
scene.cycles.sampling_pattern = 'TABULATED_SOBOL'
scene.cycles.use_adaptive_sampling = False
scene.cycles.use_light_tree = False
scene.view_settings.view_transform = 'Filmic'
bpy.context.view_layer.update()

# ---- added for rendering (the .blend has no active camera): camera
cam_auto = bpy.data.cameras.new('AutoCamera')
cam_auto.lens = 50.0
cam_auto.sensor_width = 36.0
cam_auto.clip_end = 7704.17
ob_auto_camera = bpy.data.objects.new('AutoCamera', cam_auto)
scene.collection.objects.link(ob_auto_camera)
ob_auto_camera.location = (438.986, -526.783, 595.71)
ob_auto_camera.rotation_euler = (1.09748, -7.21219e-08, 0.694738)
scene.camera = ob_auto_camera
bpy.context.view_layer.update()
